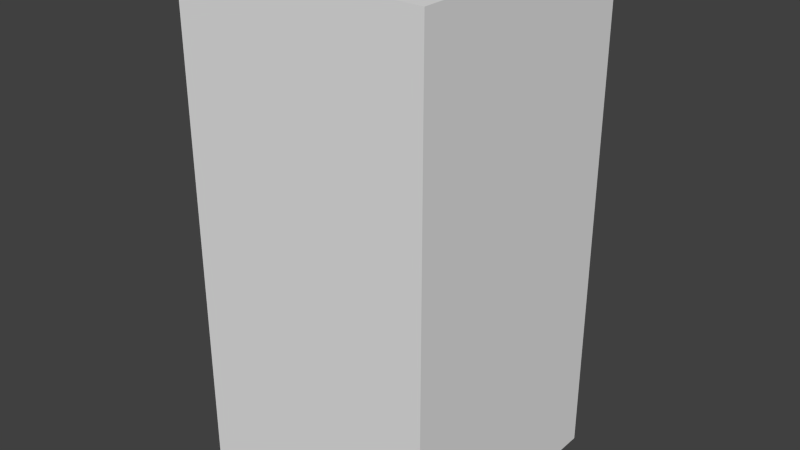 # Source: greenDropFive.blend  (saved by Blender 2.68.0; exported with 4.5.12 LTS)
import bpy
from mathutils import Matrix  # noqa: F401  (used for matrix-valued properties, if any)

bpy.ops.wm.read_factory_settings(use_empty=True)
scene = bpy.context.scene
scene.name = 'Scene'

# ---- collections
col_collection_1 = bpy.data.collections.new('Collection 1'); scene.collection.children.link(col_collection_1)

# ---- world
world_world = bpy.data.worlds.new('World'); scene.world = world_world
world_world.color = (0.05088, 0.05088, 0.05088)
world_world.use_sun_shadow = False
world_world.sun_shadow_jitter_overblur = 0.0
world_world.cycles.sampling_method = 'MANUAL'
world_world.cycles.sample_map_resolution = 256

# ---- meshes
me_greendropfive = bpy.data.meshes.new('greenDropFive')
me_greendropfive.from_pydata([(-0.5, -0.5, -1.0), (-0.5, 0.5, -1.0), (0.5, 0.5, -1.0), (0.5, -0.5, -1.0), (-0.5, -0.5, 1.0), (-0.5, 0.5, 1.0), (0.5, 0.5, 1.0), (0.5, -0.5, 1.0)], [], [(4, 5, 1, 0), (5, 6, 2, 1), (6, 7, 3, 2), (7, 4, 0, 3), (0, 1, 2, 3), (7, 6, 5, 4)])
me_greendropfive.use_remesh_preserve_volume = False
me_greendropfive.use_remesh_preserve_attributes = False
me_greendropfive.use_mirror_vertex_groups = False
me_greendropfive.update()

# ---- objects
ob_greendropfive = bpy.data.objects.new('greenDropFive', me_greendropfive)

# ---- transforms, parenting, visibility, modifiers, constraints
ob_greendropfive.location = (0.0, 0.0, 0.0)
ob_greendropfive.lineart.crease_threshold = 0.0

# ---- collection membership
col_collection_1.objects.link(ob_greendropfive)

# ---- scene / render settings (as saved in the file)
scene.frame_start = 1; scene.frame_end = 250; scene.frame_set(1)
scene.render.engine = 'BLENDER_EEVEE_NEXT'
scene.render.image_settings.color_mode = 'RGB'
scene.render.image_settings.compression = 90
scene.render.resolution_percentage = 50
scene.render.dither_intensity = 0.0
scene.cycles.use_denoising = False
scene.cycles.samples = 10
scene.cycles.sampling_pattern = 'TABULATED_SOBOL'
scene.cycles.light_sampling_threshold = 0.0
scene.cycles.use_adaptive_sampling = False
scene.cycles.use_light_tree = False
scene.cycles.blur_glossy = 0.0
scene.cycles.volume_bounces = 1
scene.cycles.pixel_filter_type = 'GAUSSIAN'
scene.cycles.sample_clamp_indirect = 0.0
scene.view_settings.view_transform = 'Standard'
bpy.context.view_layer.update()

# ---- added for rendering (the .blend has no active camera and no usable light): camera, sun
cam_auto = bpy.data.cameras.new('AutoCamera')
cam_auto.lens = 50.0
cam_auto.sensor_width = 36.0
cam_auto.clip_end = 1000.0
ob_auto_camera = bpy.data.objects.new('AutoCamera', cam_auto)
scene.collection.objects.link(ob_auto_camera)
ob_auto_camera.location = (2.26633, -2.71959, 1.81306)
ob_auto_camera.rotation_euler = (1.09748, -7.21219e-08, 0.694738)
scene.camera = ob_auto_camera
light_auto_sun = bpy.data.lights.new('AutoSun', 'SUN')
light_auto_sun.energy = 3.0
light_auto_sun.angle = 0.0523599
ob_auto_sun = bpy.data.objects.new('AutoSun', light_auto_sun)
scene.collection.objects.link(ob_auto_sun)
ob_auto_sun.rotation_euler = (0.872665, 0.174533, 0.523599)
bpy.context.view_layer.update()
